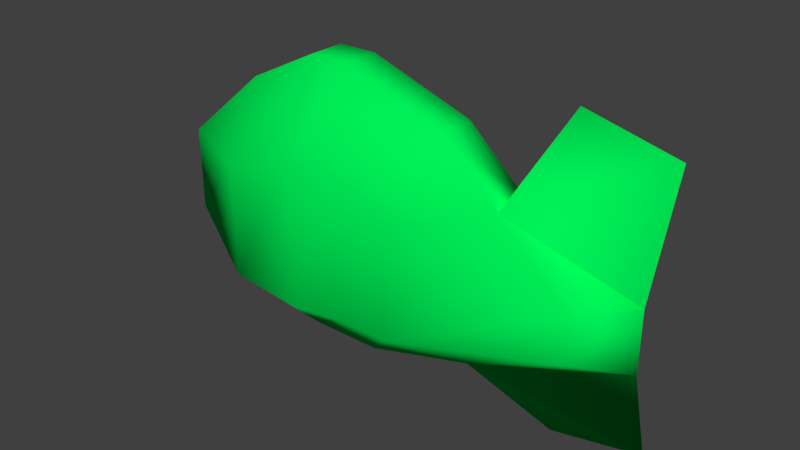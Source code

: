 # Source: Fish.blend  (saved by Blender 2.77.0; exported with 4.5.12 LTS)
import bpy
from mathutils import Matrix  # noqa: F401  (used for matrix-valued properties, if any)

bpy.ops.wm.read_factory_settings(use_empty=True)
scene = bpy.context.scene
scene.name = 'Scene'

# ---- collections
col_collection_1 = bpy.data.collections.new('Collection 1'); scene.collection.children.link(col_collection_1)

# ---- materials (node trees are filled in below, after node groups)
mat_material = bpy.data.materials.new('Material')
mat_material.alpha_threshold = 0.0
mat_material.use_transparent_shadow = False
mat_material.diffuse_color = (0.0, 0.8829, 0.09766, 1.0)
mat_material.roughness = 0.5
mat_material.specular_intensity = 0.0
mat_material.line_color = (0.0, 0.0, 0.0, 1.0)

# ---- material node trees

# ---- world
world_world = bpy.data.worlds.new('World'); scene.world = world_world
world_world.color = (0.05088, 0.05088, 0.05088)
world_world.use_sun_shadow = False
world_world.sun_shadow_jitter_overblur = 0.0
world_world.cycles.sampling_method = 'MANUAL'

# ---- meshes
me_cube_001 = bpy.data.meshes.new('Cube.001')
me_cube_001.from_pydata([(-1.0, -1.849, -1.0), (-1.0, -1.849, 1.0), (-0.6482, 1.372, -0.3762), (-0.6482, 1.372, 0.3762), (1.0, -1.849, -1.0), (1.0, -1.849, 1.0), (0.6482, 1.372, -0.3762), (0.6482, 1.372, 0.3762), (0.0, 1.803, 0.5282), (0.0, 1.803, -0.5282), (0.3333, -2.652, 1.0), (-0.3333, -2.652, 1.0), (-0.3333, -2.652, -0.4481), (0.3333, -2.652, -0.4481), (0.3333, 0.6499, 1.372), (-0.3333, 0.6499, 1.372), (0.3333, -1.849, 2.3), (-0.3333, -1.849, 2.3), (0.3333, 0.4191, -1.291), (-0.3333, 0.4191, -1.291), (0.3333, -1.849, -1.291), (-0.3333, -1.849, -1.291), (0.0, 1.973, 2.728), (0.0, 1.17, 3.099), (0.0, 1.925, -1.786), (0.0, 1.122, -2.077), (-1.164, -1.088, 1.46), (-1.0, -0.6184, 1.46), (-1.0, -0.1485, 1.0), (-1.0, -0.1485, -1.0), (-1.0, -0.6184, -1.0), (-1.164, -1.088, -1.0), (1.0, -0.1485, 1.0), (1.0, -0.6184, 1.46), (1.164, -1.088, 1.46), (1.164, -1.088, -1.0), (1.0, -0.6184, -1.0), (1.0, -0.1485, -1.0), (0.3333, 0.1251, 2.3), (0.3333, -0.829, 2.925), (0.3333, -1.194, 2.925), (-0.3333, 0.1251, 2.3), (-0.3333, -0.829, 2.925), (-0.3333, -1.194, 2.925), (0.3333, -0.5654, -1.797), (0.3333, -0.8964, -1.797), (0.3333, -1.227, -1.797), (-0.3333, -0.5654, -1.797), (-0.3333, -0.8964, -1.797), (-0.3333, -1.227, -1.797)], [], [(28, 3, 2, 29), (8, 7, 6, 9), (34, 5, 4, 35), (11, 1, 0, 12), (18, 9, 6), (15, 8, 3), (7, 8, 14), (15, 23, 22), (2, 9, 19), (18, 19, 25), (5, 10, 13, 4), (10, 11, 12, 13), (3, 8, 9, 2), (38, 14, 15, 41), (32, 7, 14), (15, 3, 28), (10, 16, 17, 11), (10, 5, 16), (11, 17, 1), (47, 19, 18, 44), (18, 6, 37), (29, 2, 19), (12, 21, 20, 13), (13, 20, 4), (12, 0, 21), (15, 14, 23), (14, 8, 22), (18, 25, 24), (19, 9, 24), (0, 31, 49), (31, 30, 48, 49), (30, 29, 47, 48), (46, 35, 4), (46, 45, 36, 35), (45, 44, 37, 36), (21, 49, 46, 20), (49, 48, 45, 46), (48, 47, 44, 45), (17, 43, 26, 1), (43, 42, 27, 26), (42, 41, 28, 27), (5, 34, 40, 16), (34, 33, 39, 40), (33, 32, 38, 39), (16, 40, 43, 17), (40, 39, 42, 43), (39, 38, 41, 42), (7, 32, 37, 6), (32, 33, 36, 37), (33, 34, 35, 36), (1, 26, 31, 0), (26, 27, 30, 31), (27, 28, 29, 30), (41, 15, 28), (38, 32, 14), (21, 0, 49), (20, 46, 4), (44, 18, 37), (47, 29, 19), (23, 14, 22), (8, 15, 22), (25, 19, 24), (9, 18, 24)])
me_cube_001.polygons.foreach_set('use_smooth', [True] * 63)
me_cube_001.materials.append(mat_material)
me_cube_001.use_remesh_preserve_volume = False
me_cube_001.use_remesh_preserve_attributes = False
me_cube_001.use_mirror_vertex_groups = False
me_cube_001.update()
arm_armature = bpy.data.armatures.new('Armature')  # bones are not reproduced

# ---- objects
ob_armature = bpy.data.objects.new('Armature', arm_armature)
ob_cube = bpy.data.objects.new('Cube', me_cube_001)

# ---- transforms, parenting, visibility, modifiers, constraints
ob_armature.location = (-3.701, -0.001364, 3.375)
ob_armature.rotation_euler = (-1.592, -0.5346, -1.592)
ob_armature.scale = (2.4, 2.4, 2.4)
ob_armature.lineart.crease_threshold = 0.0
ob_cube.parent = ob_armature
ob_cube.matrix_parent_inverse = Matrix(((-0.007772, -0.3585, 0.2123, -1.439), (-0.01363, -0.212, -0.3585, 2.33), (0.4164, -0.01363, -0.007772, 1.593), (0.0, 0.0, 0.0, 1.0)))
ob_cube.location = (1.151, -0.03943, 6.33)
ob_cube.rotation_euler = (0.0, -0.0, -1.571)
ob_cube.scale = (1.0, 1.888, 1.0)
ob_cube.lineart.crease_threshold = 0.0
_vg = ob_cube.vertex_groups.new(name='Bone')
for _i, _w in zip([0, 1, 4, 5, 10, 11, 12, 13, 16, 17, 20, 21, 26, 27, 30, 31, 33, 34, 35, 36, 38, 39, 40, 41, 42, 43, 44, 45, 46, 47, 48, 49], [0.8059, 0.8654, 0.8079, 0.858, 0.9771, 0.9795, 0.9721, 0.9741, 0.738, 0.7393, 0.7983, 0.7981, 0.2107, 0.08264, 0.07519, 0.1997, 0.07704, 0.202, 0.1966, 0.07448, 0.01183, 0.1507, 0.253, 0.01171, 0.1525, 0.2586, 0.07554, 0.136, 0.2475, 0.07256, 0.1382, 0.2521]): _vg.add([_i], _w, 'REPLACE')
_vg = ob_cube.vertex_groups.new(name='Bone.001')
for _i, _w in zip([0, 1, 4, 5, 12, 13, 14, 15, 16, 17, 18, 19, 20, 21, 22, 23, 25, 26, 27, 28, 29, 30, 31, 32, 33, 34, 35, 36, 37, 38, 39, 40, 41, 42, 43, 44, 45, 46, 47, 48, 49], [0.1879, 0.131, 0.1861, 0.1386, 0.004034, 0.0002406, 0.1442, 0.1408, 0.2534, 0.2523, 0.2455, 0.2464, 0.1954, 0.1955, 0.04109, 0.0721, 0.1219, 0.7703, 0.8709, 0.8654, 0.7878, 0.8547, 0.7742, 0.8783, 0.8779, 0.7802, 0.7783, 0.8575, 0.7977, 0.7582, 0.8041, 0.7208, 0.7619, 0.8017, 0.7148, 0.8303, 0.8206, 0.73, 0.8363, 0.8148, 0.7237]): _vg.add([_i], _w, 'REPLACE')
_vg = ob_cube.vertex_groups.new(name='Bone.002')
for _i, _w in zip([2, 3, 6, 7, 8, 9, 14, 15, 18, 19, 22, 23, 24, 25, 27, 28, 29, 30, 31, 32, 33, 35, 36, 37, 38, 39, 40, 41, 42, 43, 44, 45, 47, 48], [0.9779, 0.9869, 0.9765, 0.9909, 0.9983, 0.9957, 0.8519, 0.8551, 0.7466, 0.7452, 0.9532, 0.9259, 0.9764, 0.874, 0.04296, 0.1147, 0.1878, 0.07013, 0.00216, 0.1044, 0.04007, 0.0001987, 0.06805, 0.1804, 0.2109, 0.04057, 0.002354, 0.2073, 0.04169, 0.003184, 0.09418, 0.03685, 0.09116, 0.04399]): _vg.add([_i], _w, 'REPLACE')
_m = ob_cube.modifiers.new('Armature', 'ARMATURE')
_m.object = ob_armature

# ---- collection membership
col_collection_1.objects.link(ob_armature)
col_collection_1.objects.link(ob_cube)

# ---- scene / render settings (as saved in the file)
scene.frame_start = 1; scene.frame_end = 100; scene.frame_set(65)
scene.render.engine = 'BLENDER_EEVEE_NEXT'
scene.render.resolution_percentage = 50
scene.render.dither_intensity = 0.0
scene.cycles.use_denoising = False
scene.cycles.samples = 128
scene.cycles.sampling_pattern = 'TABULATED_SOBOL'
scene.cycles.light_sampling_threshold = 0.0
scene.cycles.use_adaptive_sampling = False
scene.cycles.use_light_tree = False
scene.cycles.blur_glossy = 0.0
scene.cycles.sample_clamp_indirect = 0.0
scene.view_settings.view_transform = 'Standard'
bpy.context.view_layer.update()

# ---- added for rendering (the .blend has no active camera and no usable light): camera, sun
cam_auto = bpy.data.cameras.new('AutoCamera')
cam_auto.lens = 50.0
cam_auto.sensor_width = 36.0
cam_auto.clip_end = 1000.0
ob_auto_camera = bpy.data.objects.new('AutoCamera', cam_auto)
scene.collection.objects.link(ob_auto_camera)
ob_auto_camera.location = (10.1158, -11.7507, 11.2822)
ob_auto_camera.rotation_euler = (1.09748, -7.21219e-08, 0.694738)
scene.camera = ob_auto_camera
light_auto_sun = bpy.data.lights.new('AutoSun', 'SUN')
light_auto_sun.energy = 3.0
light_auto_sun.angle = 0.0523599
ob_auto_sun = bpy.data.objects.new('AutoSun', light_auto_sun)
scene.collection.objects.link(ob_auto_sun)
ob_auto_sun.rotation_euler = (0.872665, 0.174533, 0.523599)
bpy.context.view_layer.update()
